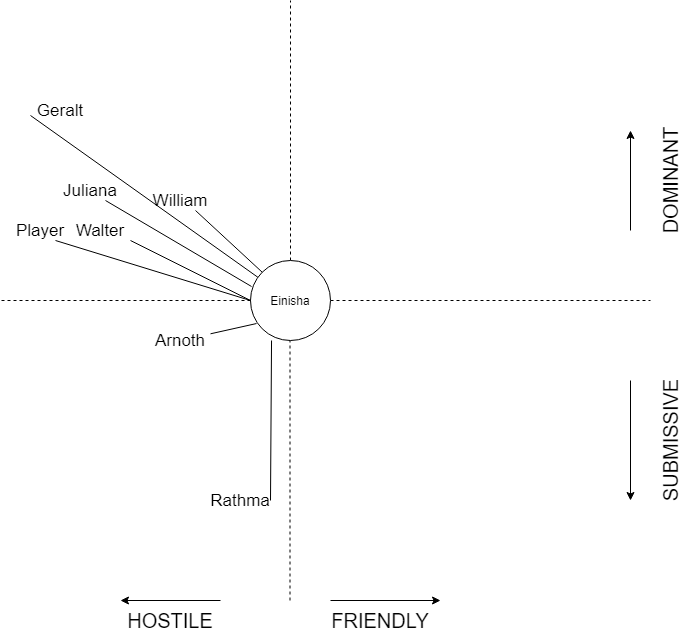

The diagram above was exported from draw.io. Its source (the exported page's mxGraphModel, read from the mxfile embedded in the PNG):
<mxGraphModel dx="1422" dy="705" grid="1" gridSize="10" guides="1" tooltips="1" connect="1" arrows="1" fold="1" page="1" pageScale="1" pageWidth="827" pageHeight="1169" math="0" shadow="0">
  <root>
    <mxCell id="0" />
    <mxCell id="1" parent="0" />
    <mxCell id="Q83hB-LNDuSiz__VVb5h-26" style="edgeStyle=orthogonalEdgeStyle;rounded=0;orthogonalLoop=1;jettySize=auto;html=1;exitX=0.5;exitY=0;exitDx=0;exitDy=0;endArrow=none;endFill=0;dashed=1;" edge="1" parent="1" source="Q83hB-LNDuSiz__VVb5h-29">
      <mxGeometry relative="1" as="geometry">
        <mxPoint x="410" y="30" as="targetPoint" />
      </mxGeometry>
    </mxCell>
    <mxCell id="Q83hB-LNDuSiz__VVb5h-27" style="edgeStyle=orthogonalEdgeStyle;rounded=0;orthogonalLoop=1;jettySize=auto;html=1;exitX=1;exitY=0.5;exitDx=0;exitDy=0;dashed=1;endArrow=none;endFill=0;" edge="1" parent="1" source="Q83hB-LNDuSiz__VVb5h-29">
      <mxGeometry relative="1" as="geometry">
        <mxPoint x="770" y="330" as="targetPoint" />
      </mxGeometry>
    </mxCell>
    <mxCell id="Q83hB-LNDuSiz__VVb5h-28" style="edgeStyle=orthogonalEdgeStyle;rounded=0;orthogonalLoop=1;jettySize=auto;html=1;exitX=0;exitY=0.5;exitDx=0;exitDy=0;dashed=1;endArrow=none;endFill=0;" edge="1" parent="1" source="Q83hB-LNDuSiz__VVb5h-29">
      <mxGeometry relative="1" as="geometry">
        <mxPoint x="120" y="330" as="targetPoint" />
      </mxGeometry>
    </mxCell>
    <mxCell id="Q83hB-LNDuSiz__VVb5h-29" value="Einisha" style="ellipse;whiteSpace=wrap;html=1;aspect=fixed;" vertex="1" parent="1">
      <mxGeometry x="370" y="290" width="80" height="80" as="geometry" />
    </mxCell>
    <mxCell id="Q83hB-LNDuSiz__VVb5h-30" style="edgeStyle=orthogonalEdgeStyle;rounded=0;orthogonalLoop=1;jettySize=auto;html=1;exitX=0.5;exitY=0;exitDx=0;exitDy=0;endArrow=none;endFill=0;dashed=1;" edge="1" parent="1">
      <mxGeometry relative="1" as="geometry">
        <mxPoint x="409.5" y="370" as="targetPoint" />
        <mxPoint x="409.5" y="630" as="sourcePoint" />
      </mxGeometry>
    </mxCell>
    <mxCell id="Q83hB-LNDuSiz__VVb5h-31" value="&lt;font style=&quot;font-size: 20px&quot;&gt;FRIENDLY&lt;/font&gt;" style="text;html=1;strokeColor=none;fillColor=none;align=center;verticalAlign=middle;whiteSpace=wrap;rounded=0;" vertex="1" parent="1">
      <mxGeometry x="480" y="640" width="40" height="20" as="geometry" />
    </mxCell>
    <mxCell id="Q83hB-LNDuSiz__VVb5h-32" value="&lt;font style=&quot;font-size: 20px&quot;&gt;HOSTILE&lt;/font&gt;" style="text;html=1;strokeColor=none;fillColor=none;align=center;verticalAlign=middle;whiteSpace=wrap;rounded=0;" vertex="1" parent="1">
      <mxGeometry x="270" y="640" width="40" height="20" as="geometry" />
    </mxCell>
    <mxCell id="Q83hB-LNDuSiz__VVb5h-33" value="&lt;font style=&quot;font-size: 20px&quot;&gt;SUBMISSIVE&lt;br&gt;&lt;/font&gt;" style="text;html=1;strokeColor=none;fillColor=none;align=center;verticalAlign=middle;whiteSpace=wrap;rounded=0;rotation=-90;" vertex="1" parent="1">
      <mxGeometry x="770" y="460" width="40" height="20" as="geometry" />
    </mxCell>
    <mxCell id="Q83hB-LNDuSiz__VVb5h-34" value="&lt;font style=&quot;font-size: 20px&quot;&gt;DOMINANT&lt;br&gt;&lt;/font&gt;" style="text;html=1;strokeColor=none;fillColor=none;align=center;verticalAlign=middle;whiteSpace=wrap;rounded=0;rotation=-90;" vertex="1" parent="1">
      <mxGeometry x="770" y="200" width="40" height="20" as="geometry" />
    </mxCell>
    <mxCell id="Q83hB-LNDuSiz__VVb5h-35" value="" style="endArrow=classic;html=1;" edge="1" parent="1">
      <mxGeometry width="50" height="50" relative="1" as="geometry">
        <mxPoint x="750" y="260" as="sourcePoint" />
        <mxPoint x="750" y="160" as="targetPoint" />
      </mxGeometry>
    </mxCell>
    <mxCell id="Q83hB-LNDuSiz__VVb5h-36" value="" style="endArrow=classic;html=1;" edge="1" parent="1">
      <mxGeometry width="50" height="50" relative="1" as="geometry">
        <mxPoint x="750" y="410" as="sourcePoint" />
        <mxPoint x="750" y="530" as="targetPoint" />
      </mxGeometry>
    </mxCell>
    <mxCell id="Q83hB-LNDuSiz__VVb5h-37" value="" style="endArrow=classic;html=1;" edge="1" parent="1">
      <mxGeometry width="50" height="50" relative="1" as="geometry">
        <mxPoint x="450" y="630" as="sourcePoint" />
        <mxPoint x="560" y="630" as="targetPoint" />
      </mxGeometry>
    </mxCell>
    <mxCell id="Q83hB-LNDuSiz__VVb5h-38" value="" style="endArrow=classic;html=1;" edge="1" parent="1">
      <mxGeometry width="50" height="50" relative="1" as="geometry">
        <mxPoint x="340" y="630" as="sourcePoint" />
        <mxPoint x="240" y="630" as="targetPoint" />
      </mxGeometry>
    </mxCell>
    <mxCell id="Q83hB-LNDuSiz__VVb5h-39" value="&lt;font style=&quot;font-size: 17px&quot;&gt;Player&lt;br&gt;&lt;/font&gt;" style="text;html=1;strokeColor=none;fillColor=none;align=center;verticalAlign=middle;whiteSpace=wrap;rounded=0;" vertex="1" parent="1">
      <mxGeometry x="130" y="250" width="60" height="20" as="geometry" />
    </mxCell>
    <mxCell id="Q83hB-LNDuSiz__VVb5h-40" value="" style="endArrow=none;html=1;endFill=0;entryX=0.75;entryY=1;entryDx=0;entryDy=0;exitX=0;exitY=0.5;exitDx=0;exitDy=0;" edge="1" parent="1" source="Q83hB-LNDuSiz__VVb5h-29" target="Q83hB-LNDuSiz__VVb5h-39">
      <mxGeometry width="50" height="50" relative="1" as="geometry">
        <mxPoint x="520" y="390" as="sourcePoint" />
        <mxPoint x="630" y="420" as="targetPoint" />
      </mxGeometry>
    </mxCell>
    <mxCell id="Q83hB-LNDuSiz__VVb5h-41" value="&lt;font style=&quot;font-size: 17px&quot;&gt;Walter&lt;br&gt;&lt;/font&gt;" style="text;html=1;strokeColor=none;fillColor=none;align=center;verticalAlign=middle;whiteSpace=wrap;rounded=0;" vertex="1" parent="1">
      <mxGeometry x="190" y="250" width="60" height="20" as="geometry" />
    </mxCell>
    <mxCell id="Q83hB-LNDuSiz__VVb5h-42" value="" style="endArrow=none;html=1;exitX=0;exitY=0.5;exitDx=0;exitDy=0;endFill=0;entryX=1;entryY=1;entryDx=0;entryDy=0;" edge="1" parent="1" source="Q83hB-LNDuSiz__VVb5h-29" target="Q83hB-LNDuSiz__VVb5h-41">
      <mxGeometry width="50" height="50" relative="1" as="geometry">
        <mxPoint x="489.99999999999994" y="130" as="sourcePoint" />
        <mxPoint x="667" y="238" as="targetPoint" />
      </mxGeometry>
    </mxCell>
    <mxCell id="Q83hB-LNDuSiz__VVb5h-43" value="&lt;font style=&quot;font-size: 17px&quot;&gt;Juliana&lt;br&gt;&lt;/font&gt;" style="text;html=1;strokeColor=none;fillColor=none;align=center;verticalAlign=middle;whiteSpace=wrap;rounded=0;" vertex="1" parent="1">
      <mxGeometry x="180.00000000000003" y="210" width="60" height="20" as="geometry" />
    </mxCell>
    <mxCell id="Q83hB-LNDuSiz__VVb5h-44" value="" style="endArrow=none;html=1;exitX=0.013;exitY=0.325;exitDx=0;exitDy=0;endFill=0;entryX=0.75;entryY=1;entryDx=0;entryDy=0;exitPerimeter=0;" edge="1" parent="1" source="Q83hB-LNDuSiz__VVb5h-29" target="Q83hB-LNDuSiz__VVb5h-43">
      <mxGeometry width="50" height="50" relative="1" as="geometry">
        <mxPoint x="40.00427124746216" y="118.28427124746213" as="sourcePoint" />
        <mxPoint x="231.72000000000003" y="180" as="targetPoint" />
      </mxGeometry>
    </mxCell>
    <mxCell id="Q83hB-LNDuSiz__VVb5h-45" value="&lt;font style=&quot;font-size: 17px&quot;&gt;Arnoth&lt;br&gt;&lt;/font&gt;" style="text;html=1;strokeColor=none;fillColor=none;align=center;verticalAlign=middle;whiteSpace=wrap;rounded=0;" vertex="1" parent="1">
      <mxGeometry x="270" y="360" width="60" height="20" as="geometry" />
    </mxCell>
    <mxCell id="Q83hB-LNDuSiz__VVb5h-46" value="" style="endArrow=none;html=1;exitX=0.075;exitY=0.788;exitDx=0;exitDy=0;endFill=0;exitPerimeter=0;" edge="1" parent="1" source="Q83hB-LNDuSiz__VVb5h-29" target="Q83hB-LNDuSiz__VVb5h-45">
      <mxGeometry width="50" height="50" relative="1" as="geometry">
        <mxPoint x="331.03999999999996" y="216" as="sourcePoint" />
        <mxPoint x="191.72000000000003" y="80" as="targetPoint" />
      </mxGeometry>
    </mxCell>
    <mxCell id="Q83hB-LNDuSiz__VVb5h-47" value="&lt;font style=&quot;font-size: 17px&quot;&gt;Rathma&lt;br&gt;&lt;/font&gt;" style="text;html=1;strokeColor=none;fillColor=none;align=center;verticalAlign=middle;whiteSpace=wrap;rounded=0;" vertex="1" parent="1">
      <mxGeometry x="330" y="520" width="60" height="20" as="geometry" />
    </mxCell>
    <mxCell id="Q83hB-LNDuSiz__VVb5h-48" value="" style="endArrow=none;html=1;exitX=0.263;exitY=1;exitDx=0;exitDy=0;endFill=0;entryX=1;entryY=0.5;entryDx=0;entryDy=0;exitPerimeter=0;" edge="1" parent="1" source="Q83hB-LNDuSiz__VVb5h-29" target="Q83hB-LNDuSiz__VVb5h-47">
      <mxGeometry width="50" height="50" relative="1" as="geometry">
        <mxPoint x="331.71572875253787" y="361.71572875253787" as="sourcePoint" />
        <mxPoint x="350" y="380" as="targetPoint" />
      </mxGeometry>
    </mxCell>
    <mxCell id="Q83hB-LNDuSiz__VVb5h-49" value="&lt;font style=&quot;font-size: 17px&quot;&gt;Geralt&lt;br&gt;&lt;/font&gt;" style="text;html=1;strokeColor=none;fillColor=none;align=center;verticalAlign=middle;whiteSpace=wrap;rounded=0;" vertex="1" parent="1">
      <mxGeometry x="150" y="130" width="60" height="20" as="geometry" />
    </mxCell>
    <mxCell id="Q83hB-LNDuSiz__VVb5h-50" value="" style="endArrow=none;html=1;endFill=0;entryX=0;entryY=0.75;entryDx=0;entryDy=0;" edge="1" parent="1" source="Q83hB-LNDuSiz__VVb5h-29" target="Q83hB-LNDuSiz__VVb5h-49">
      <mxGeometry width="50" height="50" relative="1" as="geometry">
        <mxPoint x="296.5642712474621" y="289.99572875253784" as="sourcePoint" />
        <mxPoint x="480" y="270" as="targetPoint" />
      </mxGeometry>
    </mxCell>
    <mxCell id="Q83hB-LNDuSiz__VVb5h-51" value="&lt;font style=&quot;font-size: 17px&quot;&gt;William&lt;br&gt;&lt;/font&gt;" style="text;html=1;strokeColor=none;fillColor=none;align=center;verticalAlign=middle;whiteSpace=wrap;rounded=0;" vertex="1" parent="1">
      <mxGeometry x="270" y="220" width="60" height="20" as="geometry" />
    </mxCell>
    <mxCell id="Q83hB-LNDuSiz__VVb5h-52" value="" style="endArrow=none;html=1;endFill=0;exitX=0;exitY=0;exitDx=0;exitDy=0;entryX=0.75;entryY=1;entryDx=0;entryDy=0;" edge="1" parent="1" source="Q83hB-LNDuSiz__VVb5h-29" target="Q83hB-LNDuSiz__VVb5h-51">
      <mxGeometry width="50" height="50" relative="1" as="geometry">
        <mxPoint x="539.0053142316569" y="331.13515585644177" as="sourcePoint" />
        <mxPoint x="180" y="305" as="targetPoint" />
      </mxGeometry>
    </mxCell>
  </root>
</mxGraphModel>